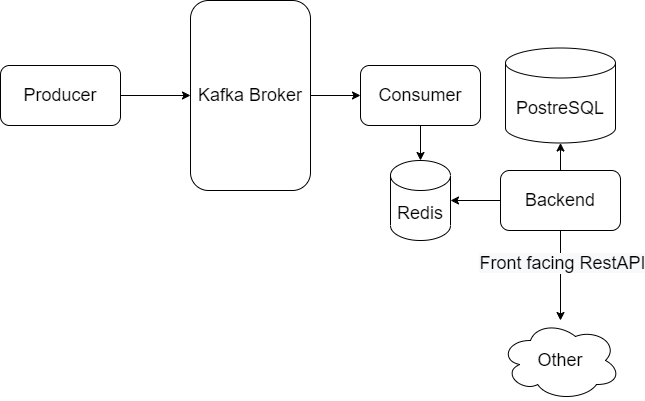

The diagram above was exported from draw.io. Its source (the exported page's mxGraphModel, read from the mxfile embedded in the PNG):
<mxGraphModel dx="898" dy="512" grid="1" gridSize="10" guides="1" tooltips="1" connect="1" arrows="1" fold="1" page="1" pageScale="1" pageWidth="827" pageHeight="1169" math="0" shadow="0">
  <root>
    <mxCell id="0" />
    <mxCell id="1" parent="0" />
    <mxCell id="7taTA-y9XSemj9k3WJTF-6" style="edgeStyle=orthogonalEdgeStyle;rounded=0;orthogonalLoop=1;jettySize=auto;html=1;fontSize=18;" edge="1" parent="1" source="7taTA-y9XSemj9k3WJTF-1" target="7taTA-y9XSemj9k3WJTF-2">
      <mxGeometry relative="1" as="geometry" />
    </mxCell>
    <mxCell id="7taTA-y9XSemj9k3WJTF-1" value="&lt;font style=&quot;font-size: 18px&quot;&gt;Producer&lt;/font&gt;" style="rounded=1;whiteSpace=wrap;html=1;" vertex="1" parent="1">
      <mxGeometry x="20" y="205" width="120" height="60" as="geometry" />
    </mxCell>
    <mxCell id="7taTA-y9XSemj9k3WJTF-8" style="edgeStyle=orthogonalEdgeStyle;rounded=0;orthogonalLoop=1;jettySize=auto;html=1;entryX=0;entryY=0.5;entryDx=0;entryDy=0;fontSize=18;" edge="1" parent="1" source="7taTA-y9XSemj9k3WJTF-2" target="7taTA-y9XSemj9k3WJTF-3">
      <mxGeometry relative="1" as="geometry" />
    </mxCell>
    <mxCell id="7taTA-y9XSemj9k3WJTF-2" value="&lt;font style=&quot;font-size: 18px&quot;&gt;Kafka Broker&lt;/font&gt;" style="rounded=1;whiteSpace=wrap;html=1;" vertex="1" parent="1">
      <mxGeometry x="210" y="140" width="120" height="190" as="geometry" />
    </mxCell>
    <mxCell id="7taTA-y9XSemj9k3WJTF-9" style="edgeStyle=orthogonalEdgeStyle;rounded=0;orthogonalLoop=1;jettySize=auto;html=1;entryX=0.5;entryY=0;entryDx=0;entryDy=0;entryPerimeter=0;fontSize=18;" edge="1" parent="1" source="7taTA-y9XSemj9k3WJTF-3" target="7taTA-y9XSemj9k3WJTF-4">
      <mxGeometry relative="1" as="geometry" />
    </mxCell>
    <mxCell id="7taTA-y9XSemj9k3WJTF-3" value="&lt;font style=&quot;font-size: 18px&quot;&gt;Consumer&lt;/font&gt;" style="rounded=1;whiteSpace=wrap;html=1;" vertex="1" parent="1">
      <mxGeometry x="380" y="205" width="120" height="60" as="geometry" />
    </mxCell>
    <mxCell id="7taTA-y9XSemj9k3WJTF-4" value="Redis" style="shape=cylinder3;whiteSpace=wrap;html=1;boundedLbl=1;backgroundOutline=1;size=15;fontSize=18;" vertex="1" parent="1">
      <mxGeometry x="410" y="300" width="60" height="80" as="geometry" />
    </mxCell>
    <mxCell id="7taTA-y9XSemj9k3WJTF-10" style="edgeStyle=orthogonalEdgeStyle;rounded=0;orthogonalLoop=1;jettySize=auto;html=1;entryX=1;entryY=0.5;entryDx=0;entryDy=0;entryPerimeter=0;fontSize=18;" edge="1" parent="1" source="7taTA-y9XSemj9k3WJTF-5" target="7taTA-y9XSemj9k3WJTF-4">
      <mxGeometry relative="1" as="geometry" />
    </mxCell>
    <mxCell id="7taTA-y9XSemj9k3WJTF-12" style="edgeStyle=orthogonalEdgeStyle;rounded=0;orthogonalLoop=1;jettySize=auto;html=1;entryX=0.5;entryY=1;entryDx=0;entryDy=0;entryPerimeter=0;fontSize=18;" edge="1" parent="1" source="7taTA-y9XSemj9k3WJTF-5" target="7taTA-y9XSemj9k3WJTF-11">
      <mxGeometry relative="1" as="geometry" />
    </mxCell>
    <mxCell id="7taTA-y9XSemj9k3WJTF-15" style="edgeStyle=orthogonalEdgeStyle;rounded=0;orthogonalLoop=1;jettySize=auto;html=1;fontSize=18;" edge="1" parent="1" source="7taTA-y9XSemj9k3WJTF-5" target="7taTA-y9XSemj9k3WJTF-14">
      <mxGeometry relative="1" as="geometry" />
    </mxCell>
    <mxCell id="7taTA-y9XSemj9k3WJTF-17" value="&lt;span style=&quot;text-align: left ; background-color: rgb(248 , 249 , 250)&quot;&gt;Front facing RestAPI&lt;/span&gt;" style="edgeLabel;html=1;align=center;verticalAlign=middle;resizable=0;points=[];fontSize=18;" vertex="1" connectable="0" parent="7taTA-y9XSemj9k3WJTF-15">
      <mxGeometry x="-0.2785" y="1" relative="1" as="geometry">
        <mxPoint as="offset" />
      </mxGeometry>
    </mxCell>
    <mxCell id="7taTA-y9XSemj9k3WJTF-5" value="&lt;font style=&quot;font-size: 18px&quot;&gt;Backend&lt;/font&gt;" style="rounded=1;whiteSpace=wrap;html=1;" vertex="1" parent="1">
      <mxGeometry x="520" y="310" width="120" height="60" as="geometry" />
    </mxCell>
    <mxCell id="7taTA-y9XSemj9k3WJTF-11" value="PostreSQL" style="shape=cylinder3;whiteSpace=wrap;html=1;boundedLbl=1;backgroundOutline=1;size=15;fontSize=18;" vertex="1" parent="1">
      <mxGeometry x="525" y="187.5" width="110" height="95" as="geometry" />
    </mxCell>
    <mxCell id="7taTA-y9XSemj9k3WJTF-14" value="&lt;span style=&quot;text-align: left&quot;&gt;Other&lt;br&gt;&lt;/span&gt;" style="ellipse;shape=cloud;whiteSpace=wrap;html=1;fontSize=18;" vertex="1" parent="1">
      <mxGeometry x="520" y="460" width="120" height="80" as="geometry" />
    </mxCell>
  </root>
</mxGraphModel>